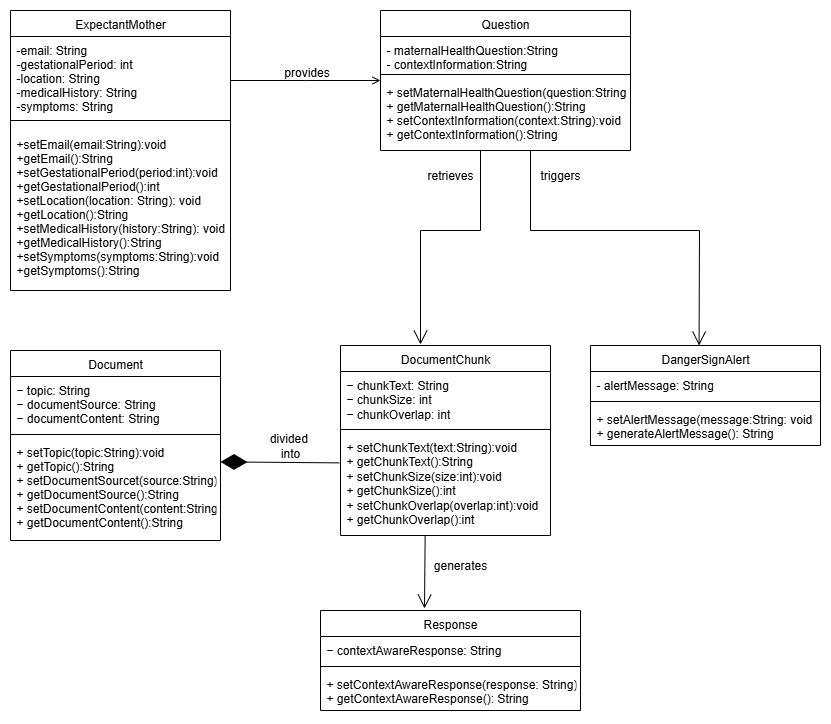

The diagram above was exported from draw.io. Its source (the exported page's mxGraphModel, read from the mxfile embedded in the PNG):
<mxGraphModel dx="786" dy="516" grid="1" gridSize="10" guides="1" tooltips="1" connect="1" arrows="1" fold="1" page="1" pageScale="1" pageWidth="827" pageHeight="1169" math="0" shadow="0">
  <root>
    <mxCell id="WIyWlLk6GJQsqaUBKTNV-0" />
    <mxCell id="WIyWlLk6GJQsqaUBKTNV-1" parent="WIyWlLk6GJQsqaUBKTNV-0" />
    <mxCell id="zkfFHV4jXpPFQw0GAbJ--0" value="ExpectantMother" style="swimlane;fontStyle=0;align=center;verticalAlign=top;childLayout=stackLayout;horizontal=1;startSize=26;horizontalStack=0;resizeParent=1;resizeLast=0;collapsible=1;marginBottom=0;rounded=0;shadow=0;strokeWidth=1;" parent="WIyWlLk6GJQsqaUBKTNV-1" vertex="1">
      <mxGeometry x="10" y="60" width="220" height="280" as="geometry">
        <mxRectangle x="230" y="140" width="160" height="26" as="alternateBounds" />
      </mxGeometry>
    </mxCell>
    <mxCell id="zkfFHV4jXpPFQw0GAbJ--1" value="-email: String&#10;-gestationalPeriod: int&#10;-location: String&#10;-medicalHistory: String&#10;-symptoms: String" style="text;align=left;verticalAlign=top;spacingLeft=4;spacingRight=4;overflow=hidden;rotatable=0;points=[[0,0.5],[1,0.5]];portConstraint=eastwest;" parent="zkfFHV4jXpPFQw0GAbJ--0" vertex="1">
      <mxGeometry y="26" width="220" height="74" as="geometry" />
    </mxCell>
    <mxCell id="zkfFHV4jXpPFQw0GAbJ--4" value="" style="line;html=1;strokeWidth=1;align=left;verticalAlign=middle;spacingTop=-1;spacingLeft=3;spacingRight=3;rotatable=0;labelPosition=right;points=[];portConstraint=eastwest;" parent="zkfFHV4jXpPFQw0GAbJ--0" vertex="1">
      <mxGeometry y="100" width="220" height="20" as="geometry" />
    </mxCell>
    <mxCell id="zkfFHV4jXpPFQw0GAbJ--5" value="+setEmail(email:String):void&#10;+getEmail():String&#10;+setGestationalPeriod(period:int):void&#10;+getGestationalPeriod():int&#10;+setLocation(location: String): void&#10;+getLocation():String&#10;+setMedicalHistory(history:String): void&#10;+getMedicalHistory():String&#10;+setSymptoms(symptoms:String):void&#10;+getSymptoms():String" style="text;align=left;verticalAlign=top;spacingLeft=4;spacingRight=4;overflow=hidden;rotatable=0;points=[[0,0.5],[1,0.5]];portConstraint=eastwest;" parent="zkfFHV4jXpPFQw0GAbJ--0" vertex="1">
      <mxGeometry y="120" width="220" height="160" as="geometry" />
    </mxCell>
    <mxCell id="zkfFHV4jXpPFQw0GAbJ--6" value="Document" style="swimlane;fontStyle=0;align=center;verticalAlign=top;childLayout=stackLayout;horizontal=1;startSize=26;horizontalStack=0;resizeParent=1;resizeLast=0;collapsible=1;marginBottom=0;rounded=0;shadow=0;strokeWidth=1;" parent="WIyWlLk6GJQsqaUBKTNV-1" vertex="1">
      <mxGeometry x="10" y="400" width="210" height="190" as="geometry">
        <mxRectangle x="130" y="380" width="160" height="26" as="alternateBounds" />
      </mxGeometry>
    </mxCell>
    <mxCell id="zkfFHV4jXpPFQw0GAbJ--7" value="− topic: String&#10;− documentSource: String&#10;− documentContent: String" style="text;align=left;verticalAlign=top;spacingLeft=4;spacingRight=4;overflow=hidden;rotatable=0;points=[[0,0.5],[1,0.5]];portConstraint=eastwest;" parent="zkfFHV4jXpPFQw0GAbJ--6" vertex="1">
      <mxGeometry y="26" width="210" height="54" as="geometry" />
    </mxCell>
    <mxCell id="zkfFHV4jXpPFQw0GAbJ--9" value="" style="line;html=1;strokeWidth=1;align=left;verticalAlign=middle;spacingTop=-1;spacingLeft=3;spacingRight=3;rotatable=0;labelPosition=right;points=[];portConstraint=eastwest;" parent="zkfFHV4jXpPFQw0GAbJ--6" vertex="1">
      <mxGeometry y="80" width="210" height="8" as="geometry" />
    </mxCell>
    <mxCell id="zkfFHV4jXpPFQw0GAbJ--11" value="+ setTopic(topic:String):void&#10;+ getTopic():String&#10;+ setDocumentSourcet(source:String): void&#10;+ getDocumentSource():String&#10;+ setDocumentContent(content:String): void&#10;+ getDocumentContent():String" style="text;align=left;verticalAlign=top;spacingLeft=4;spacingRight=4;overflow=hidden;rotatable=0;points=[[0,0.5],[1,0.5]];portConstraint=eastwest;" parent="zkfFHV4jXpPFQw0GAbJ--6" vertex="1">
      <mxGeometry y="88" width="210" height="92" as="geometry" />
    </mxCell>
    <mxCell id="zkfFHV4jXpPFQw0GAbJ--13" value="Response" style="swimlane;fontStyle=0;align=center;verticalAlign=top;childLayout=stackLayout;horizontal=1;startSize=26;horizontalStack=0;resizeParent=1;resizeLast=0;collapsible=1;marginBottom=0;rounded=0;shadow=0;strokeWidth=1;" parent="WIyWlLk6GJQsqaUBKTNV-1" vertex="1">
      <mxGeometry x="320" y="660" width="260" height="100" as="geometry">
        <mxRectangle x="340" y="380" width="170" height="26" as="alternateBounds" />
      </mxGeometry>
    </mxCell>
    <mxCell id="zkfFHV4jXpPFQw0GAbJ--14" value="− contextAwareResponse: String" style="text;align=left;verticalAlign=top;spacingLeft=4;spacingRight=4;overflow=hidden;rotatable=0;points=[[0,0.5],[1,0.5]];portConstraint=eastwest;" parent="zkfFHV4jXpPFQw0GAbJ--13" vertex="1">
      <mxGeometry y="26" width="260" height="26" as="geometry" />
    </mxCell>
    <mxCell id="zkfFHV4jXpPFQw0GAbJ--15" value="" style="line;html=1;strokeWidth=1;align=left;verticalAlign=middle;spacingTop=-1;spacingLeft=3;spacingRight=3;rotatable=0;labelPosition=right;points=[];portConstraint=eastwest;" parent="zkfFHV4jXpPFQw0GAbJ--13" vertex="1">
      <mxGeometry y="52" width="260" height="8" as="geometry" />
    </mxCell>
    <mxCell id="heKPzJ2xMVWFtisZ2RqD-18" value="+ setContextAwareResponse(response: String): void&#10;+ getContextAwareResponse(): String" style="text;align=left;verticalAlign=top;spacingLeft=4;spacingRight=4;overflow=hidden;rotatable=0;points=[[0,0.5],[1,0.5]];portConstraint=eastwest;" parent="zkfFHV4jXpPFQw0GAbJ--13" vertex="1">
      <mxGeometry y="60" width="260" height="40" as="geometry" />
    </mxCell>
    <mxCell id="zkfFHV4jXpPFQw0GAbJ--17" value="Question" style="swimlane;fontStyle=0;align=center;verticalAlign=top;childLayout=stackLayout;horizontal=1;startSize=26;horizontalStack=0;resizeParent=1;resizeLast=0;collapsible=1;marginBottom=0;rounded=0;shadow=0;strokeWidth=1;" parent="WIyWlLk6GJQsqaUBKTNV-1" vertex="1">
      <mxGeometry x="380" y="60" width="250" height="140" as="geometry">
        <mxRectangle x="550" y="140" width="160" height="26" as="alternateBounds" />
      </mxGeometry>
    </mxCell>
    <mxCell id="zkfFHV4jXpPFQw0GAbJ--18" value="- maternalHealthQuestion:String&#10;- contextInformation:String" style="text;align=left;verticalAlign=top;spacingLeft=4;spacingRight=4;overflow=hidden;rotatable=0;points=[[0,0.5],[1,0.5]];portConstraint=eastwest;" parent="zkfFHV4jXpPFQw0GAbJ--17" vertex="1">
      <mxGeometry y="26" width="250" height="34" as="geometry" />
    </mxCell>
    <mxCell id="zkfFHV4jXpPFQw0GAbJ--23" value="" style="line;html=1;strokeWidth=1;align=left;verticalAlign=middle;spacingTop=-1;spacingLeft=3;spacingRight=3;rotatable=0;labelPosition=right;points=[];portConstraint=eastwest;" parent="zkfFHV4jXpPFQw0GAbJ--17" vertex="1">
      <mxGeometry y="60" width="250" height="8" as="geometry" />
    </mxCell>
    <mxCell id="zkfFHV4jXpPFQw0GAbJ--24" value="+ setMaternalHealthQuestion(question:String):void&#10;+ getMaternalHealthQuestion():String&#10;+ setContextInformation(context:String):void&#10;+ getContextInformation():String" style="text;align=left;verticalAlign=top;spacingLeft=4;spacingRight=4;overflow=hidden;rotatable=0;points=[[0,0.5],[1,0.5]];portConstraint=eastwest;" parent="zkfFHV4jXpPFQw0GAbJ--17" vertex="1">
      <mxGeometry y="68" width="250" height="72" as="geometry" />
    </mxCell>
    <mxCell id="zkfFHV4jXpPFQw0GAbJ--26" value="" style="endArrow=open;shadow=0;strokeWidth=1;rounded=0;curved=0;endFill=1;edgeStyle=elbowEdgeStyle;elbow=vertical;" parent="WIyWlLk6GJQsqaUBKTNV-1" source="zkfFHV4jXpPFQw0GAbJ--0" target="zkfFHV4jXpPFQw0GAbJ--17" edge="1">
      <mxGeometry x="0.5" y="41" relative="1" as="geometry">
        <mxPoint x="380" y="192" as="sourcePoint" />
        <mxPoint x="540" y="192" as="targetPoint" />
        <mxPoint x="-40" y="32" as="offset" />
      </mxGeometry>
    </mxCell>
    <mxCell id="zkfFHV4jXpPFQw0GAbJ--29" value="provides" style="text;html=1;resizable=0;points=[];;align=center;verticalAlign=middle;labelBackgroundColor=none;rounded=0;shadow=0;strokeWidth=1;fontSize=12;" parent="zkfFHV4jXpPFQw0GAbJ--26" vertex="1" connectable="0">
      <mxGeometry x="0.5" y="49" relative="1" as="geometry">
        <mxPoint x="-38" y="40" as="offset" />
      </mxGeometry>
    </mxCell>
    <mxCell id="heKPzJ2xMVWFtisZ2RqD-0" value="&lt;span style=&quot;font-weight: normal;&quot;&gt;DocumentChunk&lt;/span&gt;" style="swimlane;fontStyle=1;align=center;verticalAlign=top;childLayout=stackLayout;horizontal=1;startSize=26;horizontalStack=0;resizeParent=1;resizeParentMax=0;resizeLast=0;collapsible=1;marginBottom=0;whiteSpace=wrap;html=1;" parent="WIyWlLk6GJQsqaUBKTNV-1" vertex="1">
      <mxGeometry x="340" y="395" width="210" height="190" as="geometry" />
    </mxCell>
    <mxCell id="heKPzJ2xMVWFtisZ2RqD-1" value="&lt;div&gt;− chunkText: String&lt;/div&gt;&lt;div&gt;− chunkSize: int&lt;/div&gt;&lt;div&gt;− chunkOverlap: int&lt;/div&gt;" style="text;strokeColor=none;fillColor=none;align=left;verticalAlign=top;spacingLeft=4;spacingRight=4;overflow=hidden;rotatable=0;points=[[0,0.5],[1,0.5]];portConstraint=eastwest;whiteSpace=wrap;html=1;" parent="heKPzJ2xMVWFtisZ2RqD-0" vertex="1">
      <mxGeometry y="26" width="210" height="54" as="geometry" />
    </mxCell>
    <mxCell id="heKPzJ2xMVWFtisZ2RqD-2" value="" style="line;strokeWidth=1;fillColor=none;align=left;verticalAlign=middle;spacingTop=-1;spacingLeft=3;spacingRight=3;rotatable=0;labelPosition=right;points=[];portConstraint=eastwest;strokeColor=inherit;" parent="heKPzJ2xMVWFtisZ2RqD-0" vertex="1">
      <mxGeometry y="80" width="210" height="8" as="geometry" />
    </mxCell>
    <mxCell id="heKPzJ2xMVWFtisZ2RqD-3" value="&lt;div&gt;+ setChunkText(text:String):void&lt;/div&gt;&lt;div&gt;+ getChunkText():String&lt;/div&gt;&lt;div&gt;+ setChunkSize(size:int):void&lt;/div&gt;&lt;div&gt;+ getChunkSize():int&lt;/div&gt;&lt;div&gt;+ setChunkOverlap(overlap:int):void&lt;/div&gt;&lt;div&gt;+ getChunkOverlap():int&lt;/div&gt;" style="text;strokeColor=none;fillColor=none;align=left;verticalAlign=top;spacingLeft=4;spacingRight=4;overflow=hidden;rotatable=0;points=[[0,0.5],[1,0.5]];portConstraint=eastwest;whiteSpace=wrap;html=1;" parent="heKPzJ2xMVWFtisZ2RqD-0" vertex="1">
      <mxGeometry y="88" width="210" height="102" as="geometry" />
    </mxCell>
    <mxCell id="heKPzJ2xMVWFtisZ2RqD-4" value="&lt;span style=&quot;font-weight: normal;&quot;&gt;DangerSignAlert&lt;/span&gt;" style="swimlane;fontStyle=1;align=center;verticalAlign=top;childLayout=stackLayout;horizontal=1;startSize=26;horizontalStack=0;resizeParent=1;resizeParentMax=0;resizeLast=0;collapsible=1;marginBottom=0;whiteSpace=wrap;html=1;" parent="WIyWlLk6GJQsqaUBKTNV-1" vertex="1">
      <mxGeometry x="590" y="395" width="230" height="100" as="geometry" />
    </mxCell>
    <mxCell id="heKPzJ2xMVWFtisZ2RqD-5" value="- alertMessage: String" style="text;strokeColor=none;fillColor=none;align=left;verticalAlign=top;spacingLeft=4;spacingRight=4;overflow=hidden;rotatable=0;points=[[0,0.5],[1,0.5]];portConstraint=eastwest;whiteSpace=wrap;html=1;" parent="heKPzJ2xMVWFtisZ2RqD-4" vertex="1">
      <mxGeometry y="26" width="230" height="26" as="geometry" />
    </mxCell>
    <mxCell id="heKPzJ2xMVWFtisZ2RqD-6" value="" style="line;strokeWidth=1;fillColor=none;align=left;verticalAlign=middle;spacingTop=-1;spacingLeft=3;spacingRight=3;rotatable=0;labelPosition=right;points=[];portConstraint=eastwest;strokeColor=inherit;" parent="heKPzJ2xMVWFtisZ2RqD-4" vertex="1">
      <mxGeometry y="52" width="230" height="8" as="geometry" />
    </mxCell>
    <mxCell id="heKPzJ2xMVWFtisZ2RqD-7" value="&lt;div&gt;+ setAlertMessage(message:String: void&lt;/div&gt;&lt;div&gt;+ generateAlertMessage(): String&lt;/div&gt;" style="text;strokeColor=none;fillColor=none;align=left;verticalAlign=top;spacingLeft=4;spacingRight=4;overflow=hidden;rotatable=0;points=[[0,0.5],[1,0.5]];portConstraint=eastwest;whiteSpace=wrap;html=1;" parent="heKPzJ2xMVWFtisZ2RqD-4" vertex="1">
      <mxGeometry y="60" width="230" height="40" as="geometry" />
    </mxCell>
    <mxCell id="heKPzJ2xMVWFtisZ2RqD-11" value="" style="endArrow=open;endFill=1;endSize=12;html=1;rounded=0;entryX=0.472;entryY=0;entryDx=0;entryDy=0;entryPerimeter=0;exitX=0.6;exitY=1.009;exitDx=0;exitDy=0;exitPerimeter=0;" parent="WIyWlLk6GJQsqaUBKTNV-1" source="zkfFHV4jXpPFQw0GAbJ--24" target="heKPzJ2xMVWFtisZ2RqD-4" edge="1">
      <mxGeometry width="160" relative="1" as="geometry">
        <mxPoint x="530" y="198" as="sourcePoint" />
        <mxPoint x="760" y="350" as="targetPoint" />
        <Array as="points">
          <mxPoint x="530" y="280" />
          <mxPoint x="699" y="280" />
        </Array>
      </mxGeometry>
    </mxCell>
    <mxCell id="heKPzJ2xMVWFtisZ2RqD-12" value="triggers" style="text;html=1;align=center;verticalAlign=middle;whiteSpace=wrap;rounded=0;" parent="WIyWlLk6GJQsqaUBKTNV-1" vertex="1">
      <mxGeometry x="530" y="210" width="60" height="30" as="geometry" />
    </mxCell>
    <mxCell id="heKPzJ2xMVWFtisZ2RqD-13" value="" style="endArrow=open;endFill=1;endSize=12;html=1;rounded=0;" parent="WIyWlLk6GJQsqaUBKTNV-1" edge="1">
      <mxGeometry width="160" relative="1" as="geometry">
        <mxPoint x="480" y="200" as="sourcePoint" />
        <mxPoint x="420" y="394" as="targetPoint" />
        <Array as="points">
          <mxPoint x="480" y="280" />
          <mxPoint x="420" y="280" />
        </Array>
      </mxGeometry>
    </mxCell>
    <mxCell id="heKPzJ2xMVWFtisZ2RqD-14" value="retrieves" style="text;html=1;align=center;verticalAlign=middle;whiteSpace=wrap;rounded=0;" parent="WIyWlLk6GJQsqaUBKTNV-1" vertex="1">
      <mxGeometry x="420" y="210" width="60" height="30" as="geometry" />
    </mxCell>
    <mxCell id="heKPzJ2xMVWFtisZ2RqD-15" value="" style="endArrow=open;endFill=1;endSize=12;html=1;rounded=0;exitX=0.403;exitY=1.003;exitDx=0;exitDy=0;exitPerimeter=0;entryX=0.4;entryY=-0.02;entryDx=0;entryDy=0;entryPerimeter=0;" parent="WIyWlLk6GJQsqaUBKTNV-1" source="heKPzJ2xMVWFtisZ2RqD-3" target="zkfFHV4jXpPFQw0GAbJ--13" edge="1">
      <mxGeometry width="160" relative="1" as="geometry">
        <mxPoint x="463" y="550" as="sourcePoint" />
        <mxPoint x="445" y="640" as="targetPoint" />
      </mxGeometry>
    </mxCell>
    <mxCell id="heKPzJ2xMVWFtisZ2RqD-16" value="generates" style="text;html=1;align=center;verticalAlign=middle;whiteSpace=wrap;rounded=0;" parent="WIyWlLk6GJQsqaUBKTNV-1" vertex="1">
      <mxGeometry x="430" y="600" width="60" height="30" as="geometry" />
    </mxCell>
    <mxCell id="heKPzJ2xMVWFtisZ2RqD-22" value="" style="endArrow=diamondThin;endFill=1;endSize=24;html=1;rounded=0;exitX=-0.006;exitY=0.288;exitDx=0;exitDy=0;exitPerimeter=0;entryX=1;entryY=0.254;entryDx=0;entryDy=0;entryPerimeter=0;" parent="WIyWlLk6GJQsqaUBKTNV-1" source="heKPzJ2xMVWFtisZ2RqD-3" target="zkfFHV4jXpPFQw0GAbJ--11" edge="1">
      <mxGeometry width="160" relative="1" as="geometry">
        <mxPoint x="310" y="620" as="sourcePoint" />
        <mxPoint x="470" y="620" as="targetPoint" />
      </mxGeometry>
    </mxCell>
    <mxCell id="heKPzJ2xMVWFtisZ2RqD-23" value="divided&amp;nbsp;&lt;div&gt;into&lt;/div&gt;" style="text;html=1;align=center;verticalAlign=middle;whiteSpace=wrap;rounded=0;" parent="WIyWlLk6GJQsqaUBKTNV-1" vertex="1">
      <mxGeometry x="260" y="480" width="60" height="30" as="geometry" />
    </mxCell>
  </root>
</mxGraphModel>